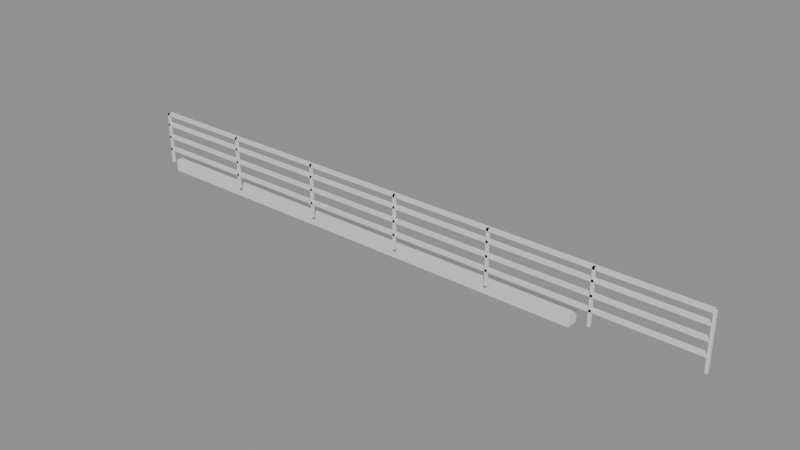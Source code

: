 # Source: e2079_after.blend  (saved by Blender 5.2.44; exported with 4.5.12 LTS)
import bpy
from mathutils import Matrix  # noqa: F401  (used for matrix-valued properties, if any)

bpy.ops.wm.read_factory_settings(use_empty=True)
scene = bpy.context.scene
scene.name = 'Scene'

# ---- materials (node trees are filled in below, after node groups)
mat_hormigon = bpy.data.materials.new('Hormigon')
mat_acero_inox = bpy.data.materials.new('Acero_Inox')

# ---- material node trees
mat_hormigon.use_nodes = True; mat_hormigon.node_tree.nodes.clear()
_N = mat_hormigon.node_tree.nodes; _L = mat_hormigon.node_tree.links
n0 = _N.new('ShaderNodeBsdfPrincipled'); n0.name = 'Principled BSDF'; n0.location = (-200, 100)
n0.inputs[3].default_value = 1.45
n0.inputs[10].default_value = 0.005
n1 = _N.new('ShaderNodeOutputMaterial'); n1.name = 'Material Output'; n1.location = (200, 100)
_L.new(n0.outputs[0], n1.inputs[0])
n1.is_active_output = True
mat_acero_inox.use_nodes = True; mat_acero_inox.node_tree.nodes.clear()
_N = mat_acero_inox.node_tree.nodes; _L = mat_acero_inox.node_tree.links
n0 = _N.new('ShaderNodeBsdfPrincipled'); n0.name = 'Principled BSDF'; n0.location = (-200, 100)
n0.inputs[3].default_value = 1.45
n0.inputs[10].default_value = 0.005
n1 = _N.new('ShaderNodeOutputMaterial'); n1.name = 'Material Output'; n1.location = (200, 100)
_L.new(n0.outputs[0], n1.inputs[0])
n1.is_active_output = True

# ---- meshes
me_base_baranda_cuerpo_mesh = bpy.data.meshes.new('Base_Baranda_Cuerpo_mesh')
me_base_baranda_cuerpo_mesh.from_pydata([(0.0, 0.0, 0.0), (8.0, 0.0, 0.0), (8.0, 0.2, 0.0), (0.0, 0.2, 0.0), (0.0, 0.0, 0.2), (8.0, 0.0, 0.2), (8.0, 0.2, 0.2), (0.0, 0.2, 0.2)], [], [(0, 1, 2, 3), (4, 5, 6, 7), (0, 1, 5, 4), (1, 2, 6, 5), (2, 3, 7, 6), (3, 0, 4, 7)])
me_base_baranda_cuerpo_mesh.materials.append(mat_hormigon)
me_base_baranda_cuerpo_mesh.update()
me_baranda_patio_poste_1_mesh = bpy.data.meshes.new('Baranda_Patio_Poste_1_mesh')
me_baranda_patio_poste_1_mesh.from_pydata([(0.0, 0.0, 0.0), (0.04, 0.0, 0.0), (0.04, 0.04, 0.0), (0.0, 0.04, 0.0), (0.0, 0.0, 0.9), (0.04, 0.0, 0.9), (0.04, 0.04, 0.9), (0.0, 0.04, 0.9)], [], [(0, 1, 2, 3), (4, 5, 6, 7), (0, 1, 5, 4), (1, 2, 6, 5), (2, 3, 7, 6), (3, 0, 4, 7)])
me_baranda_patio_poste_1_mesh.materials.append(mat_acero_inox)
me_baranda_patio_poste_1_mesh.update()
me_baranda_patio_poste_2_mesh = bpy.data.meshes.new('Baranda_Patio_Poste_2_mesh')
me_baranda_patio_poste_2_mesh.from_pydata([(0.0, 0.0, 0.0), (0.04, 0.0, 0.0), (0.04, 0.04, 0.0), (0.0, 0.04, 0.0), (0.0, 0.0, 0.9), (0.04, 0.0, 0.9), (0.04, 0.04, 0.9), (0.0, 0.04, 0.9)], [], [(0, 1, 2, 3), (4, 5, 6, 7), (0, 1, 5, 4), (1, 2, 6, 5), (2, 3, 7, 6), (3, 0, 4, 7)])
me_baranda_patio_poste_2_mesh.materials.append(mat_acero_inox)
me_baranda_patio_poste_2_mesh.update()
me_baranda_patio_poste_3_mesh = bpy.data.meshes.new('Baranda_Patio_Poste_3_mesh')
me_baranda_patio_poste_3_mesh.from_pydata([(0.0, 0.0, 0.0), (0.04, 0.0, 0.0), (0.04, 0.04, 0.0), (0.0, 0.04, 0.0), (0.0, 0.0, 0.9), (0.04, 0.0, 0.9), (0.04, 0.04, 0.9), (0.0, 0.04, 0.9)], [], [(0, 1, 2, 3), (4, 5, 6, 7), (0, 1, 5, 4), (1, 2, 6, 5), (2, 3, 7, 6), (3, 0, 4, 7)])
me_baranda_patio_poste_3_mesh.materials.append(mat_acero_inox)
me_baranda_patio_poste_3_mesh.update()
me_baranda_patio_poste_4_mesh = bpy.data.meshes.new('Baranda_Patio_Poste_4_mesh')
me_baranda_patio_poste_4_mesh.from_pydata([(0.0, 0.0, 0.0), (0.04, 0.0, 0.0), (0.04, 0.04, 0.0), (0.0, 0.04, 0.0), (0.0, 0.0, 0.9), (0.04, 0.0, 0.9), (0.04, 0.04, 0.9), (0.0, 0.04, 0.9)], [], [(0, 1, 2, 3), (4, 5, 6, 7), (0, 1, 5, 4), (1, 2, 6, 5), (2, 3, 7, 6), (3, 0, 4, 7)])
me_baranda_patio_poste_4_mesh.materials.append(mat_acero_inox)
me_baranda_patio_poste_4_mesh.update()
me_baranda_patio_poste_5_mesh = bpy.data.meshes.new('Baranda_Patio_Poste_5_mesh')
me_baranda_patio_poste_5_mesh.from_pydata([(0.0, 0.0, 0.0), (0.04, 0.0, 0.0), (0.04, 0.04, 0.0), (0.0, 0.04, 0.0), (0.0, 0.0, 0.9), (0.04, 0.0, 0.9), (0.04, 0.04, 0.9), (0.0, 0.04, 0.9)], [], [(0, 1, 2, 3), (4, 5, 6, 7), (0, 1, 5, 4), (1, 2, 6, 5), (2, 3, 7, 6), (3, 0, 4, 7)])
me_baranda_patio_poste_5_mesh.materials.append(mat_acero_inox)
me_baranda_patio_poste_5_mesh.update()
me_baranda_patio_poste_6_mesh = bpy.data.meshes.new('Baranda_Patio_Poste_6_mesh')
me_baranda_patio_poste_6_mesh.from_pydata([(0.0, 0.0, 0.0), (0.04, 0.0, 0.0), (0.04, 0.04, 0.0), (0.0, 0.04, 0.0), (0.0, 0.0, 0.9), (0.04, 0.0, 0.9), (0.04, 0.04, 0.9), (0.0, 0.04, 0.9)], [], [(0, 1, 2, 3), (4, 5, 6, 7), (0, 1, 5, 4), (1, 2, 6, 5), (2, 3, 7, 6), (3, 0, 4, 7)])
me_baranda_patio_poste_6_mesh.materials.append(mat_acero_inox)
me_baranda_patio_poste_6_mesh.update()
me_baranda_patio_poste_7_mesh = bpy.data.meshes.new('Baranda_Patio_Poste_7_mesh')
me_baranda_patio_poste_7_mesh.from_pydata([(0.0, 0.0, 0.0), (0.04, 0.0, 0.0), (0.04, 0.04, 0.0), (0.0, 0.04, 0.0), (0.0, 0.0, 0.9), (0.04, 0.0, 0.9), (0.04, 0.04, 0.9), (0.0, 0.04, 0.9)], [], [(0, 1, 2, 3), (4, 5, 6, 7), (0, 1, 5, 4), (1, 2, 6, 5), (2, 3, 7, 6), (3, 0, 4, 7)])
me_baranda_patio_poste_7_mesh.materials.append(mat_acero_inox)
me_baranda_patio_poste_7_mesh.update()
me_baranda_patio_top_mesh = bpy.data.meshes.new('Baranda_Patio_Top_mesh')
me_baranda_patio_top_mesh.from_pydata([(0.0, 0.0, 0.0), (10.0, 0.0, 0.0), (10.0, 0.08, 0.0), (0.0, 0.08, 0.0), (0.0, 0.0, 0.04), (10.0, 0.0, 0.04), (10.0, 0.08, 0.04), (0.0, 0.08, 0.04)], [], [(0, 1, 2, 3), (4, 5, 6, 7), (0, 1, 5, 4), (1, 2, 6, 5), (2, 3, 7, 6), (3, 0, 4, 7)])
me_baranda_patio_top_mesh.materials.append(mat_acero_inox)
me_baranda_patio_top_mesh.update()
me_baranda_patio_trav_1_mesh = bpy.data.meshes.new('Baranda_Patio_Trav_1_mesh')
me_baranda_patio_trav_1_mesh.from_pydata([(0.0, 0.0, 0.0), (10.0, 0.0, 0.0), (10.0, 0.08, 0.0), (0.0, 0.08, 0.0), (0.0, 0.0, 0.04), (10.0, 0.0, 0.04), (10.0, 0.08, 0.04), (0.0, 0.08, 0.04)], [], [(0, 1, 2, 3), (4, 5, 6, 7), (0, 1, 5, 4), (1, 2, 6, 5), (2, 3, 7, 6), (3, 0, 4, 7)])
me_baranda_patio_trav_1_mesh.materials.append(mat_acero_inox)
me_baranda_patio_trav_1_mesh.update()
me_baranda_patio_trav_2_mesh = bpy.data.meshes.new('Baranda_Patio_Trav_2_mesh')
me_baranda_patio_trav_2_mesh.from_pydata([(0.0, 0.0, 0.0), (10.0, 0.0, 0.0), (10.0, 0.08, 0.0), (0.0, 0.08, 0.0), (0.0, 0.0, 0.04), (10.0, 0.0, 0.04), (10.0, 0.08, 0.04), (0.0, 0.08, 0.04)], [], [(0, 1, 2, 3), (4, 5, 6, 7), (0, 1, 5, 4), (1, 2, 6, 5), (2, 3, 7, 6), (3, 0, 4, 7)])
me_baranda_patio_trav_2_mesh.materials.append(mat_acero_inox)
me_baranda_patio_trav_2_mesh.update()
me_baranda_patio_trav_3_mesh = bpy.data.meshes.new('Baranda_Patio_Trav_3_mesh')
me_baranda_patio_trav_3_mesh.from_pydata([(0.0, 0.0, 0.0), (10.0, 0.0, 0.0), (10.0, 0.08, 0.0), (0.0, 0.08, 0.0), (0.0, 0.0, 0.04), (10.0, 0.0, 0.04), (10.0, 0.08, 0.04), (0.0, 0.08, 0.04)], [], [(0, 1, 2, 3), (4, 5, 6, 7), (0, 1, 5, 4), (1, 2, 6, 5), (2, 3, 7, 6), (3, 0, 4, 7)])
me_baranda_patio_trav_3_mesh.materials.append(mat_acero_inox)
me_baranda_patio_trav_3_mesh.update()

# ---- objects
ob_base_baranda = bpy.data.objects.new('Base_Baranda', None)
ob_base_baranda_cuerpo = bpy.data.objects.new('Base_Baranda_Cuerpo', me_base_baranda_cuerpo_mesh)
ob_baranda_patio = bpy.data.objects.new('Baranda_Patio', None)
ob_baranda_patio_poste_1 = bpy.data.objects.new('Baranda_Patio_Poste_1', me_baranda_patio_poste_1_mesh)
ob_baranda_patio_poste_2 = bpy.data.objects.new('Baranda_Patio_Poste_2', me_baranda_patio_poste_2_mesh)
ob_baranda_patio_poste_3 = bpy.data.objects.new('Baranda_Patio_Poste_3', me_baranda_patio_poste_3_mesh)
ob_baranda_patio_poste_4 = bpy.data.objects.new('Baranda_Patio_Poste_4', me_baranda_patio_poste_4_mesh)
ob_baranda_patio_poste_5 = bpy.data.objects.new('Baranda_Patio_Poste_5', me_baranda_patio_poste_5_mesh)
ob_baranda_patio_poste_6 = bpy.data.objects.new('Baranda_Patio_Poste_6', me_baranda_patio_poste_6_mesh)
ob_baranda_patio_poste_7 = bpy.data.objects.new('Baranda_Patio_Poste_7', me_baranda_patio_poste_7_mesh)
ob_baranda_patio_top = bpy.data.objects.new('Baranda_Patio_Top', me_baranda_patio_top_mesh)
ob_baranda_patio_trav_1 = bpy.data.objects.new('Baranda_Patio_Trav_1', me_baranda_patio_trav_1_mesh)
ob_baranda_patio_trav_2 = bpy.data.objects.new('Baranda_Patio_Trav_2', me_baranda_patio_trav_2_mesh)
ob_baranda_patio_trav_3 = bpy.data.objects.new('Baranda_Patio_Trav_3', me_baranda_patio_trav_3_mesh)

# ---- transforms, parenting, visibility, modifiers, constraints
ob_base_baranda.location = (-5.0, 0.0, 0.0)
ob_base_baranda.empty_display_type = 'ARROWS'
ob_base_baranda_cuerpo.parent = ob_base_baranda
ob_base_baranda_cuerpo.location = (0.0, 0.0, 0.0)
ob_baranda_patio.location = (-5.0, -0.1, 0.2)
ob_baranda_patio.empty_display_type = 'ARROWS'
ob_baranda_patio_poste_1.parent = ob_baranda_patio
ob_baranda_patio_poste_1.location = (0.0, 0.0, 0.0)
ob_baranda_patio_poste_2.parent = ob_baranda_patio
ob_baranda_patio_poste_2.location = (1.667, 0.0, 0.0)
ob_baranda_patio_poste_3.parent = ob_baranda_patio
ob_baranda_patio_poste_3.location = (3.333, 0.0, 0.0)
ob_baranda_patio_poste_4.parent = ob_baranda_patio
ob_baranda_patio_poste_4.location = (5.0, 0.0, 0.0)
ob_baranda_patio_poste_5.parent = ob_baranda_patio
ob_baranda_patio_poste_5.location = (6.667, 0.0, 0.0)
ob_baranda_patio_poste_6.parent = ob_baranda_patio
ob_baranda_patio_poste_6.location = (8.333, 0.0, 0.0)
ob_baranda_patio_poste_7.parent = ob_baranda_patio
ob_baranda_patio_poste_7.location = (10.0, 0.0, 0.0)
ob_baranda_patio_top.parent = ob_baranda_patio
ob_baranda_patio_top.location = (0.0, 0.0, 0.86)
ob_baranda_patio_trav_1.parent = ob_baranda_patio
ob_baranda_patio_trav_1.location = (0.0, 0.0, 0.225)
ob_baranda_patio_trav_2.parent = ob_baranda_patio
ob_baranda_patio_trav_2.location = (0.0, 0.0, 0.45)
ob_baranda_patio_trav_3.parent = ob_baranda_patio
ob_baranda_patio_trav_3.location = (0.0, 0.0, 0.675)

# ---- collection membership
scene.collection.objects.link(ob_base_baranda)
scene.collection.objects.link(ob_base_baranda_cuerpo)
scene.collection.objects.link(ob_baranda_patio)
scene.collection.objects.link(ob_baranda_patio_poste_1)
scene.collection.objects.link(ob_baranda_patio_poste_2)
scene.collection.objects.link(ob_baranda_patio_poste_3)
scene.collection.objects.link(ob_baranda_patio_poste_4)
scene.collection.objects.link(ob_baranda_patio_poste_5)
scene.collection.objects.link(ob_baranda_patio_poste_6)
scene.collection.objects.link(ob_baranda_patio_poste_7)
scene.collection.objects.link(ob_baranda_patio_top)
scene.collection.objects.link(ob_baranda_patio_trav_1)
scene.collection.objects.link(ob_baranda_patio_trav_2)
scene.collection.objects.link(ob_baranda_patio_trav_3)

# ---- scene / render settings (as saved in the file)
scene.frame_start = 1; scene.frame_end = 250; scene.frame_set(1)
scene.render.engine = 'BLENDER_EEVEE_NEXT'
scene.render.bake_bias = 0.0
scene.render.bake_samples = 0
scene.render.compositor_device = 'GPU'
scene.eevee.use_volume_custom_range = False
scene.eevee.fast_gi_thickness_near = 0.1
scene.eevee.fast_gi_thickness_far = 0.0
scene.eevee.ray_tracing_options.screen_trace_thickness = 0.1
bpy.context.view_layer.update()

# ---- added for rendering (the .blend has no active camera and no usable light): camera, sun + grey world if the file has none
cam_auto = bpy.data.cameras.new('AutoCamera')
cam_auto.lens = 50.0
cam_auto.sensor_width = 36.0
cam_auto.clip_end = 1000.0
ob_auto_camera = bpy.data.objects.new('AutoCamera', cam_auto)
scene.collection.objects.link(ob_auto_camera)
ob_auto_camera.location = (9.36896, -11.1688, 8.02917)
ob_auto_camera.rotation_euler = (1.09748, -7.21219e-08, 0.694738)
scene.camera = ob_auto_camera
light_auto_sun = bpy.data.lights.new('AutoSun', 'SUN')
light_auto_sun.energy = 3.0
light_auto_sun.angle = 0.0523599
ob_auto_sun = bpy.data.objects.new('AutoSun', light_auto_sun)
scene.collection.objects.link(ob_auto_sun)
ob_auto_sun.rotation_euler = (0.872665, 0.174533, 0.523599)
if scene.world is None:
    world_auto = bpy.data.worlds.new('AutoWorld')
    world_auto.color = (0.3, 0.3, 0.3)
    scene.world = world_auto
bpy.context.view_layer.update()
